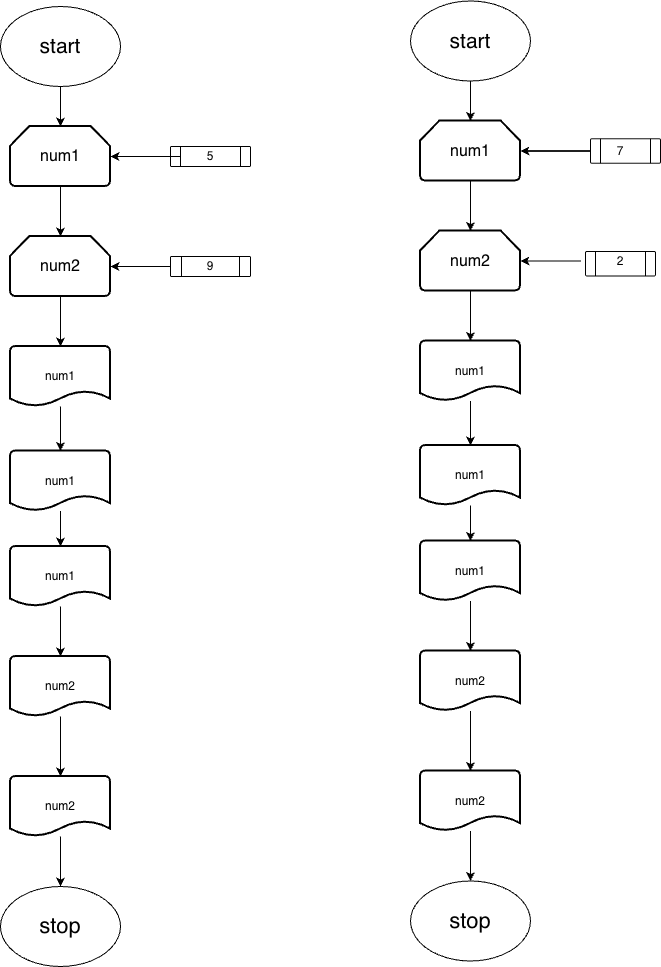

The diagram above was exported from draw.io. Its source (the exported page's mxGraphModel, read from the mxfile embedded in the PNG):
<mxGraphModel dx="1578" dy="1085" grid="1" gridSize="10" guides="1" tooltips="1" connect="1" arrows="1" fold="1" page="1" pageScale="1" pageWidth="827" pageHeight="1169" math="0" shadow="0">
  <root>
    <mxCell id="0" />
    <mxCell id="1" parent="0" />
    <mxCell id="D8GC8KEQB9F6DrNde6tG-82" parent="1" style="verticalLabelPosition=bottom;verticalAlign=top;html=1;shape=process;whiteSpace=wrap;rounded=1;size=0.14;arcSize=6;" value="" vertex="1">
      <mxGeometry height="24.5" width="70" x="680" y="242.25" as="geometry" />
    </mxCell>
    <mxCell id="D8GC8KEQB9F6DrNde6tG-84" parent="1" style="verticalLabelPosition=bottom;verticalAlign=top;html=1;shape=process;whiteSpace=wrap;rounded=1;size=0.14;arcSize=6;" value="" vertex="1">
      <mxGeometry height="24.5" width="70" x="675" y="355" as="geometry" />
    </mxCell>
    <mxCell id="D8GC8KEQB9F6DrNde6tG-77" parent="1" style="text;html=1;whiteSpace=wrap;strokeColor=none;fillColor=none;align=center;verticalAlign=middle;rounded=0;" value="7" vertex="1">
      <mxGeometry height="30" width="60" x="680" y="239.5" as="geometry" />
    </mxCell>
    <mxCell id="D8GC8KEQB9F6DrNde6tG-30" edge="1" parent="1" source="D8GC8KEQB9F6DrNde6tG-25" style="edgeStyle=orthogonalEdgeStyle;rounded=0;orthogonalLoop=1;jettySize=auto;html=1;" target="D8GC8KEQB9F6DrNde6tG-28" value="">
      <mxGeometry relative="1" as="geometry" />
    </mxCell>
    <mxCell id="D8GC8KEQB9F6DrNde6tG-25" parent="1" style="ellipse;whiteSpace=wrap;html=1;" value="&lt;font style=&quot;font-size: 21px;&quot;&gt;start&lt;/font&gt;" vertex="1">
      <mxGeometry height="80" width="120" x="90" y="110" as="geometry" />
    </mxCell>
    <mxCell id="D8GC8KEQB9F6DrNde6tG-26" parent="1" style="ellipse;whiteSpace=wrap;html=1;" value="&lt;font style=&quot;font-size: 22px;&quot;&gt;stop&lt;/font&gt;" vertex="1">
      <mxGeometry height="80" width="120" x="90" y="990" as="geometry" />
    </mxCell>
    <mxCell id="D8GC8KEQB9F6DrNde6tG-31" edge="1" parent="1" source="D8GC8KEQB9F6DrNde6tG-28" style="edgeStyle=orthogonalEdgeStyle;rounded=0;orthogonalLoop=1;jettySize=auto;html=1;" target="D8GC8KEQB9F6DrNde6tG-29" value="">
      <mxGeometry relative="1" as="geometry" />
    </mxCell>
    <mxCell id="D8GC8KEQB9F6DrNde6tG-28" parent="1" style="strokeWidth=2;html=1;shape=mxgraph.flowchart.loop_limit;whiteSpace=wrap;" value="&lt;font style=&quot;font-size: 16px;&quot;&gt;num1&lt;/font&gt;" vertex="1">
      <mxGeometry height="60" width="100" x="100" y="230" as="geometry" />
    </mxCell>
    <mxCell id="D8GC8KEQB9F6DrNde6tG-38" edge="1" parent="1" source="D8GC8KEQB9F6DrNde6tG-29" style="edgeStyle=orthogonalEdgeStyle;rounded=0;orthogonalLoop=1;jettySize=auto;html=1;" target="D8GC8KEQB9F6DrNde6tG-32" value="">
      <mxGeometry relative="1" as="geometry" />
    </mxCell>
    <mxCell id="D8GC8KEQB9F6DrNde6tG-29" parent="1" style="strokeWidth=2;html=1;shape=mxgraph.flowchart.loop_limit;whiteSpace=wrap;" value="&lt;font style=&quot;font-size: 16px;&quot;&gt;num2&lt;/font&gt;" vertex="1">
      <mxGeometry height="60" width="100" x="100" y="340" as="geometry" />
    </mxCell>
    <mxCell id="D8GC8KEQB9F6DrNde6tG-35" edge="1" parent="1" source="D8GC8KEQB9F6DrNde6tG-32" style="edgeStyle=orthogonalEdgeStyle;rounded=0;orthogonalLoop=1;jettySize=auto;html=1;" target="D8GC8KEQB9F6DrNde6tG-33" value="">
      <mxGeometry relative="1" as="geometry" />
    </mxCell>
    <mxCell id="D8GC8KEQB9F6DrNde6tG-32" parent="1" style="strokeWidth=2;html=1;shape=mxgraph.flowchart.document2;whiteSpace=wrap;size=0.25;" value="num1" vertex="1">
      <mxGeometry height="60" width="100" x="100" y="450" as="geometry" />
    </mxCell>
    <mxCell id="D8GC8KEQB9F6DrNde6tG-36" edge="1" parent="1" source="D8GC8KEQB9F6DrNde6tG-33" style="edgeStyle=orthogonalEdgeStyle;rounded=0;orthogonalLoop=1;jettySize=auto;html=1;" target="D8GC8KEQB9F6DrNde6tG-34" value="">
      <mxGeometry relative="1" as="geometry" />
    </mxCell>
    <mxCell id="D8GC8KEQB9F6DrNde6tG-33" parent="1" style="strokeWidth=2;html=1;shape=mxgraph.flowchart.document2;whiteSpace=wrap;size=0.25;" value="num1" vertex="1">
      <mxGeometry height="60" width="100" x="100" y="554.5" as="geometry" />
    </mxCell>
    <mxCell id="D8GC8KEQB9F6DrNde6tG-41" edge="1" parent="1" source="D8GC8KEQB9F6DrNde6tG-34" style="edgeStyle=orthogonalEdgeStyle;rounded=0;orthogonalLoop=1;jettySize=auto;html=1;" target="D8GC8KEQB9F6DrNde6tG-39" value="">
      <mxGeometry relative="1" as="geometry" />
    </mxCell>
    <mxCell id="D8GC8KEQB9F6DrNde6tG-34" parent="1" style="strokeWidth=2;html=1;shape=mxgraph.flowchart.document2;whiteSpace=wrap;size=0.25;" value="num1" vertex="1">
      <mxGeometry height="60" width="100" x="100" y="650" as="geometry" />
    </mxCell>
    <mxCell id="D8GC8KEQB9F6DrNde6tG-42" edge="1" parent="1" source="D8GC8KEQB9F6DrNde6tG-39" style="edgeStyle=orthogonalEdgeStyle;rounded=0;orthogonalLoop=1;jettySize=auto;html=1;" target="D8GC8KEQB9F6DrNde6tG-40" value="">
      <mxGeometry relative="1" as="geometry" />
    </mxCell>
    <mxCell id="D8GC8KEQB9F6DrNde6tG-39" parent="1" style="strokeWidth=2;html=1;shape=mxgraph.flowchart.document2;whiteSpace=wrap;size=0.25;" value="num2" vertex="1">
      <mxGeometry height="60" width="100" x="100" y="760" as="geometry" />
    </mxCell>
    <mxCell id="D8GC8KEQB9F6DrNde6tG-43" edge="1" parent="1" source="D8GC8KEQB9F6DrNde6tG-40" style="edgeStyle=orthogonalEdgeStyle;rounded=0;orthogonalLoop=1;jettySize=auto;html=1;" target="D8GC8KEQB9F6DrNde6tG-26" value="">
      <mxGeometry relative="1" as="geometry" />
    </mxCell>
    <mxCell id="D8GC8KEQB9F6DrNde6tG-40" parent="1" style="strokeWidth=2;html=1;shape=mxgraph.flowchart.document2;whiteSpace=wrap;size=0.25;" value="num2" vertex="1">
      <mxGeometry height="60" width="100" x="100" y="880" as="geometry" />
    </mxCell>
    <mxCell id="D8GC8KEQB9F6DrNde6tG-44" parent="1" style="verticalLabelPosition=bottom;verticalAlign=top;html=1;shape=process;whiteSpace=wrap;rounded=1;size=0.12499999999999716;arcSize=6;" value="" vertex="1">
      <mxGeometry height="20" width="80" x="260" y="250" as="geometry" />
    </mxCell>
    <mxCell id="D8GC8KEQB9F6DrNde6tG-56" edge="1" parent="1" source="D8GC8KEQB9F6DrNde6tG-45" style="edgeStyle=orthogonalEdgeStyle;rounded=0;orthogonalLoop=1;jettySize=auto;html=1;" target="D8GC8KEQB9F6DrNde6tG-28" value="">
      <mxGeometry relative="1" as="geometry" />
    </mxCell>
    <mxCell id="D8GC8KEQB9F6DrNde6tG-57" edge="1" parent="1" source="D8GC8KEQB9F6DrNde6tG-45" style="edgeStyle=orthogonalEdgeStyle;rounded=0;orthogonalLoop=1;jettySize=auto;html=1;" target="D8GC8KEQB9F6DrNde6tG-28" value="">
      <mxGeometry relative="1" as="geometry" />
    </mxCell>
    <mxCell id="D8GC8KEQB9F6DrNde6tG-45" parent="1" style="text;html=1;whiteSpace=wrap;strokeColor=none;fillColor=none;align=center;verticalAlign=middle;rounded=0;" value="5" vertex="1">
      <mxGeometry height="30" width="60" x="270" y="245" as="geometry" />
    </mxCell>
    <mxCell id="D8GC8KEQB9F6DrNde6tG-46" edge="1" parent="1" source="D8GC8KEQB9F6DrNde6tG-45" style="edgeStyle=orthogonalEdgeStyle;rounded=0;orthogonalLoop=1;jettySize=auto;html=1;exitX=0;exitY=0.5;exitDx=0;exitDy=0;entryX=1;entryY=0.5;entryDx=0;entryDy=0;entryPerimeter=0;" target="D8GC8KEQB9F6DrNde6tG-28">
      <mxGeometry relative="1" as="geometry" />
    </mxCell>
    <mxCell id="D8GC8KEQB9F6DrNde6tG-54" edge="1" parent="1" source="D8GC8KEQB9F6DrNde6tG-47" style="edgeStyle=orthogonalEdgeStyle;rounded=0;orthogonalLoop=1;jettySize=auto;html=1;" target="D8GC8KEQB9F6DrNde6tG-29" value="">
      <mxGeometry relative="1" as="geometry" />
    </mxCell>
    <mxCell id="D8GC8KEQB9F6DrNde6tG-47" parent="1" style="verticalLabelPosition=bottom;verticalAlign=top;html=1;shape=process;whiteSpace=wrap;rounded=1;size=0.14;arcSize=6;" value="" vertex="1">
      <mxGeometry height="20" width="80" x="260" y="360" as="geometry" />
    </mxCell>
    <mxCell id="D8GC8KEQB9F6DrNde6tG-48" parent="1" style="text;html=1;whiteSpace=wrap;strokeColor=none;fillColor=none;align=center;verticalAlign=middle;rounded=0;" value="9" vertex="1">
      <mxGeometry height="30" width="60" x="270" y="355" as="geometry" />
    </mxCell>
    <mxCell id="D8GC8KEQB9F6DrNde6tG-58" edge="1" parent="1" source="D8GC8KEQB9F6DrNde6tG-59" style="edgeStyle=orthogonalEdgeStyle;rounded=0;orthogonalLoop=1;jettySize=auto;html=1;" target="D8GC8KEQB9F6DrNde6tG-62" value="">
      <mxGeometry relative="1" as="geometry" />
    </mxCell>
    <mxCell id="D8GC8KEQB9F6DrNde6tG-59" parent="1" style="ellipse;whiteSpace=wrap;html=1;" value="&lt;font style=&quot;font-size: 21px;&quot;&gt;start&lt;/font&gt;" vertex="1">
      <mxGeometry height="80" width="120" x="500" y="104.5" as="geometry" />
    </mxCell>
    <mxCell id="D8GC8KEQB9F6DrNde6tG-60" parent="1" style="ellipse;whiteSpace=wrap;html=1;" value="&lt;font style=&quot;font-size: 22px;&quot;&gt;stop&lt;/font&gt;" vertex="1">
      <mxGeometry height="80" width="120" x="500" y="984.5" as="geometry" />
    </mxCell>
    <mxCell id="D8GC8KEQB9F6DrNde6tG-61" edge="1" parent="1" source="D8GC8KEQB9F6DrNde6tG-62" style="edgeStyle=orthogonalEdgeStyle;rounded=0;orthogonalLoop=1;jettySize=auto;html=1;" target="D8GC8KEQB9F6DrNde6tG-64" value="">
      <mxGeometry relative="1" as="geometry" />
    </mxCell>
    <mxCell id="D8GC8KEQB9F6DrNde6tG-62" parent="1" style="strokeWidth=2;html=1;shape=mxgraph.flowchart.loop_limit;whiteSpace=wrap;" value="&lt;font style=&quot;font-size: 16px;&quot;&gt;num1&lt;/font&gt;" vertex="1">
      <mxGeometry height="60" width="100" x="510" y="224.5" as="geometry" />
    </mxCell>
    <mxCell id="D8GC8KEQB9F6DrNde6tG-63" edge="1" parent="1" source="D8GC8KEQB9F6DrNde6tG-64" style="edgeStyle=orthogonalEdgeStyle;rounded=0;orthogonalLoop=1;jettySize=auto;html=1;" target="D8GC8KEQB9F6DrNde6tG-66" value="">
      <mxGeometry relative="1" as="geometry" />
    </mxCell>
    <mxCell id="D8GC8KEQB9F6DrNde6tG-64" parent="1" style="strokeWidth=2;html=1;shape=mxgraph.flowchart.loop_limit;whiteSpace=wrap;" value="&lt;font style=&quot;font-size: 16px;&quot;&gt;num2&lt;/font&gt;" vertex="1">
      <mxGeometry height="60" width="100" x="510" y="334.5" as="geometry" />
    </mxCell>
    <mxCell id="D8GC8KEQB9F6DrNde6tG-65" edge="1" parent="1" source="D8GC8KEQB9F6DrNde6tG-66" style="edgeStyle=orthogonalEdgeStyle;rounded=0;orthogonalLoop=1;jettySize=auto;html=1;" target="D8GC8KEQB9F6DrNde6tG-68" value="">
      <mxGeometry relative="1" as="geometry" />
    </mxCell>
    <mxCell id="D8GC8KEQB9F6DrNde6tG-66" parent="1" style="strokeWidth=2;html=1;shape=mxgraph.flowchart.document2;whiteSpace=wrap;size=0.25;" value="num1" vertex="1">
      <mxGeometry height="60" width="100" x="510" y="444.5" as="geometry" />
    </mxCell>
    <mxCell id="D8GC8KEQB9F6DrNde6tG-67" edge="1" parent="1" source="D8GC8KEQB9F6DrNde6tG-68" style="edgeStyle=orthogonalEdgeStyle;rounded=0;orthogonalLoop=1;jettySize=auto;html=1;" target="D8GC8KEQB9F6DrNde6tG-70" value="">
      <mxGeometry relative="1" as="geometry" />
    </mxCell>
    <mxCell id="D8GC8KEQB9F6DrNde6tG-68" parent="1" style="strokeWidth=2;html=1;shape=mxgraph.flowchart.document2;whiteSpace=wrap;size=0.25;" value="num1" vertex="1">
      <mxGeometry height="60" width="100" x="510" y="549" as="geometry" />
    </mxCell>
    <mxCell id="D8GC8KEQB9F6DrNde6tG-69" edge="1" parent="1" source="D8GC8KEQB9F6DrNde6tG-70" style="edgeStyle=orthogonalEdgeStyle;rounded=0;orthogonalLoop=1;jettySize=auto;html=1;" target="D8GC8KEQB9F6DrNde6tG-72" value="">
      <mxGeometry relative="1" as="geometry" />
    </mxCell>
    <mxCell id="D8GC8KEQB9F6DrNde6tG-70" parent="1" style="strokeWidth=2;html=1;shape=mxgraph.flowchart.document2;whiteSpace=wrap;size=0.25;" value="num1" vertex="1">
      <mxGeometry height="60" width="100" x="510" y="644.5" as="geometry" />
    </mxCell>
    <mxCell id="D8GC8KEQB9F6DrNde6tG-71" edge="1" parent="1" source="D8GC8KEQB9F6DrNde6tG-72" style="edgeStyle=orthogonalEdgeStyle;rounded=0;orthogonalLoop=1;jettySize=auto;html=1;" target="D8GC8KEQB9F6DrNde6tG-74" value="">
      <mxGeometry relative="1" as="geometry" />
    </mxCell>
    <mxCell id="D8GC8KEQB9F6DrNde6tG-72" parent="1" style="strokeWidth=2;html=1;shape=mxgraph.flowchart.document2;whiteSpace=wrap;size=0.25;" value="num2" vertex="1">
      <mxGeometry height="60" width="100" x="510" y="754.5" as="geometry" />
    </mxCell>
    <mxCell id="D8GC8KEQB9F6DrNde6tG-73" edge="1" parent="1" source="D8GC8KEQB9F6DrNde6tG-74" style="edgeStyle=orthogonalEdgeStyle;rounded=0;orthogonalLoop=1;jettySize=auto;html=1;" target="D8GC8KEQB9F6DrNde6tG-60" value="">
      <mxGeometry relative="1" as="geometry" />
    </mxCell>
    <mxCell id="D8GC8KEQB9F6DrNde6tG-74" parent="1" style="strokeWidth=2;html=1;shape=mxgraph.flowchart.document2;whiteSpace=wrap;size=0.25;" value="num2" vertex="1">
      <mxGeometry height="60" width="100" x="510" y="874.5" as="geometry" />
    </mxCell>
    <mxCell id="D8GC8KEQB9F6DrNde6tG-75" edge="1" parent="1" source="D8GC8KEQB9F6DrNde6tG-77" style="edgeStyle=orthogonalEdgeStyle;rounded=0;orthogonalLoop=1;jettySize=auto;html=1;" target="D8GC8KEQB9F6DrNde6tG-62" value="">
      <mxGeometry relative="1" as="geometry" />
    </mxCell>
    <mxCell id="D8GC8KEQB9F6DrNde6tG-76" edge="1" parent="1" source="D8GC8KEQB9F6DrNde6tG-77" style="edgeStyle=orthogonalEdgeStyle;rounded=0;orthogonalLoop=1;jettySize=auto;html=1;" target="D8GC8KEQB9F6DrNde6tG-62" value="">
      <mxGeometry relative="1" as="geometry" />
    </mxCell>
    <mxCell id="D8GC8KEQB9F6DrNde6tG-78" edge="1" parent="1" source="D8GC8KEQB9F6DrNde6tG-77" style="edgeStyle=orthogonalEdgeStyle;rounded=0;orthogonalLoop=1;jettySize=auto;html=1;exitX=0;exitY=0.5;exitDx=0;exitDy=0;entryX=1;entryY=0.5;entryDx=0;entryDy=0;entryPerimeter=0;" target="D8GC8KEQB9F6DrNde6tG-62">
      <mxGeometry relative="1" as="geometry" />
    </mxCell>
    <mxCell id="D8GC8KEQB9F6DrNde6tG-79" edge="1" parent="1" style="edgeStyle=orthogonalEdgeStyle;rounded=0;orthogonalLoop=1;jettySize=auto;html=1;" target="D8GC8KEQB9F6DrNde6tG-64" value="">
      <mxGeometry relative="1" as="geometry">
        <mxPoint x="670" y="364.5" as="sourcePoint" />
      </mxGeometry>
    </mxCell>
    <mxCell id="D8GC8KEQB9F6DrNde6tG-80" parent="1" style="text;html=1;whiteSpace=wrap;strokeColor=none;fillColor=none;align=center;verticalAlign=middle;rounded=0;" value="2" vertex="1">
      <mxGeometry height="30" width="60" x="680" y="349.5" as="geometry" />
    </mxCell>
  </root>
</mxGraphModel>